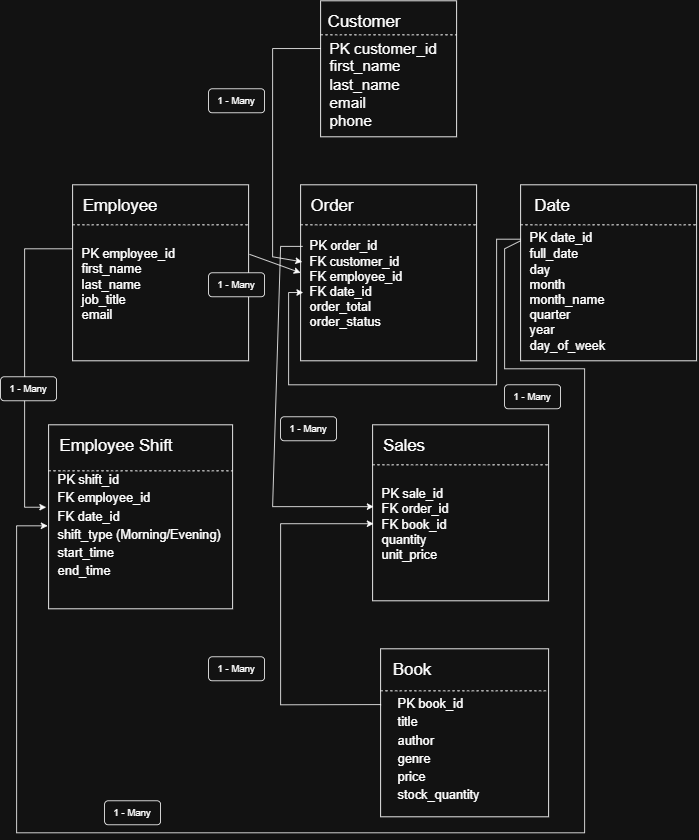

The diagram above was exported from draw.io. Its source (the exported page's mxGraphModel, read from the mxfile embedded in the PNG):
<mxGraphModel dx="2441" dy="1068" grid="1" gridSize="10" guides="1" tooltips="1" connect="1" arrows="1" fold="1" page="1" pageScale="1" pageWidth="850" pageHeight="1100" math="0" shadow="0">
  <root>
    <mxCell id="0" />
    <mxCell id="1" parent="0" />
    <mxCell id="PdYRAhg84Gvid0skq5og-1" parent="1" style="whiteSpace=wrap;html=1;aspect=fixed;" value="" vertex="1">
      <mxGeometry height="170" width="170" x="390" y="20" as="geometry" />
    </mxCell>
    <mxCell id="PdYRAhg84Gvid0skq5og-2" edge="1" parent="1" source="PdYRAhg84Gvid0skq5og-1" style="endArrow=none;dashed=1;html=1;rounded=0;fontSize=12;startSize=8;endSize=8;curved=1;exitX=0;exitY=0.25;exitDx=0;exitDy=0;entryX=1;entryY=0.25;entryDx=0;entryDy=0;" target="PdYRAhg84Gvid0skq5og-1" value="">
      <mxGeometry height="50" relative="1" width="50" as="geometry">
        <mxPoint x="840" y="300" as="sourcePoint" />
        <mxPoint x="890" y="250" as="targetPoint" />
      </mxGeometry>
    </mxCell>
    <mxCell id="PdYRAhg84Gvid0skq5og-3" parent="1" style="text;html=1;whiteSpace=wrap;strokeColor=none;fillColor=none;align=center;verticalAlign=middle;rounded=0;fontSize=16;" value="&lt;font style=&quot;font-size: 21px;&quot;&gt;Customer&lt;/font&gt;" vertex="1">
      <mxGeometry height="30" width="60" x="415" y="30" as="geometry" />
    </mxCell>
    <mxCell id="PdYRAhg84Gvid0skq5og-4" parent="1" style="text;html=1;whiteSpace=wrap;strokeColor=none;fillColor=none;align=left;verticalAlign=middle;rounded=0;fontSize=16;" value="&lt;div style=&quot;&quot;&gt;&lt;span style=&quot;background-color: transparent; color: light-dark(rgb(0, 0, 0), rgb(255, 255, 255));&quot;&gt;&lt;font style=&quot;font-size: 19px;&quot;&gt;PK customer_id&amp;nbsp;&lt;/font&gt;&lt;/span&gt;&lt;/div&gt;&lt;font style=&quot;font-size: 19px;&quot;&gt;first_name&amp;nbsp;&lt;br&gt;last_name&amp;nbsp;&lt;br&gt;email    &lt;/font&gt;&lt;div&gt;&lt;font style=&quot;font-size: 19px;&quot;&gt;phone&lt;/font&gt;&lt;/div&gt;" vertex="1">
      <mxGeometry height="130" width="160" x="400" y="60" as="geometry" />
    </mxCell>
    <mxCell id="PdYRAhg84Gvid0skq5og-5" parent="1" style="whiteSpace=wrap;html=1;aspect=fixed;" value="" vertex="1">
      <mxGeometry height="210" width="210" x="465" y="830" as="geometry" />
    </mxCell>
    <mxCell id="PdYRAhg84Gvid0skq5og-6" edge="1" parent="1" source="PdYRAhg84Gvid0skq5og-5" style="endArrow=none;dashed=1;html=1;rounded=0;fontSize=12;startSize=8;endSize=8;curved=1;exitX=0;exitY=0.25;exitDx=0;exitDy=0;entryX=1;entryY=0.25;entryDx=0;entryDy=0;" target="PdYRAhg84Gvid0skq5og-5" value="">
      <mxGeometry height="50" relative="1" width="50" as="geometry">
        <mxPoint x="975" y="1110" as="sourcePoint" />
        <mxPoint x="1025" y="1060" as="targetPoint" />
      </mxGeometry>
    </mxCell>
    <mxCell id="PdYRAhg84Gvid0skq5og-7" parent="1" style="text;html=1;whiteSpace=wrap;strokeColor=none;fillColor=none;align=center;verticalAlign=middle;rounded=0;fontSize=16;" value="&lt;font style=&quot;font-size: 21px;&quot;&gt;Book&lt;/font&gt;" vertex="1">
      <mxGeometry height="30" width="60" x="475" y="840" as="geometry" />
    </mxCell>
    <mxCell id="PdYRAhg84Gvid0skq5og-8" parent="1" style="text;html=1;whiteSpace=wrap;strokeColor=none;fillColor=none;align=left;verticalAlign=middle;rounded=0;fontSize=16;" value="&lt;div style=&quot;&quot;&gt;&lt;font style=&quot;font-size: 19px;&quot;&gt;&lt;span style=&quot;background-color: transparent; color: light-dark(rgb(0, 0, 0), rgb(255, 255, 255)); font-size: 16px;&quot;&gt;PK book_id&amp;nbsp;&lt;/span&gt;&lt;/font&gt;&lt;/div&gt;&lt;div style=&quot;&quot;&gt;&lt;font style=&quot;font-size: 19px;&quot;&gt;&lt;span style=&quot;background-color: transparent; color: light-dark(rgb(0, 0, 0), rgb(255, 255, 255)); font-size: 16px;&quot;&gt;title&amp;nbsp;&lt;/span&gt;&lt;/font&gt;&lt;/div&gt;&lt;div style=&quot;&quot;&gt;&lt;font style=&quot;font-size: 19px;&quot;&gt;&lt;span style=&quot;background-color: transparent; color: light-dark(rgb(0, 0, 0), rgb(255, 255, 255)); font-size: 16px;&quot;&gt;author&amp;nbsp;&lt;/span&gt;&lt;/font&gt;&lt;/div&gt;&lt;div style=&quot;&quot;&gt;&lt;font style=&quot;font-size: 19px;&quot;&gt;&lt;span style=&quot;background-color: transparent; color: light-dark(rgb(0, 0, 0), rgb(255, 255, 255)); font-size: 16px;&quot;&gt;genre&amp;nbsp;&lt;/span&gt;&lt;/font&gt;&lt;/div&gt;&lt;div style=&quot;&quot;&gt;&lt;font style=&quot;font-size: 19px;&quot;&gt;&lt;span style=&quot;background-color: transparent; color: light-dark(rgb(0, 0, 0), rgb(255, 255, 255)); font-size: 16px;&quot;&gt;price&amp;nbsp;&lt;/span&gt;&lt;/font&gt;&lt;/div&gt;&lt;div style=&quot;&quot;&gt;&lt;font style=&quot;font-size: 19px;&quot;&gt;&lt;span style=&quot;background-color: transparent; color: light-dark(rgb(0, 0, 0), rgb(255, 255, 255)); font-size: 16px;&quot;&gt;stock_quantity&lt;/span&gt;&amp;nbsp;&amp;nbsp;&lt;/font&gt;&amp;nbsp;&lt;/div&gt;" vertex="1">
      <mxGeometry height="130" width="200" x="485" y="890" as="geometry" />
    </mxCell>
    <mxCell id="PdYRAhg84Gvid0skq5og-9" parent="1" style="whiteSpace=wrap;html=1;aspect=fixed;" value="" vertex="1">
      <mxGeometry height="220" width="220" x="80" y="250" as="geometry" />
    </mxCell>
    <mxCell id="PdYRAhg84Gvid0skq5og-10" edge="1" parent="1" style="endArrow=none;dashed=1;html=1;rounded=0;fontSize=12;startSize=8;endSize=8;curved=1;exitX=0;exitY=0.25;exitDx=0;exitDy=0;entryX=1;entryY=0.25;entryDx=0;entryDy=0;" value="">
      <mxGeometry height="50" relative="1" width="50" as="geometry">
        <mxPoint x="80" y="300" as="sourcePoint" />
        <mxPoint x="300" y="300" as="targetPoint" />
      </mxGeometry>
    </mxCell>
    <mxCell id="PdYRAhg84Gvid0skq5og-11" parent="1" style="text;html=1;whiteSpace=wrap;strokeColor=none;fillColor=none;align=center;verticalAlign=middle;rounded=0;fontSize=16;" value="&lt;font style=&quot;font-size: 21px;&quot;&gt;Employee&lt;/font&gt;" vertex="1">
      <mxGeometry height="30" width="60" x="110" y="260" as="geometry" />
    </mxCell>
    <mxCell id="PdYRAhg84Gvid0skq5og-12" parent="1" style="text;html=1;whiteSpace=wrap;strokeColor=none;fillColor=none;align=left;verticalAlign=middle;rounded=0;fontSize=16;" value="&lt;div style=&quot;&quot;&gt;PK employee_id&amp;nbsp;&lt;/div&gt;&lt;div style=&quot;&quot;&gt;first_name&amp;nbsp;&lt;/div&gt;&lt;div style=&quot;&quot;&gt;last_name&amp;nbsp;&lt;/div&gt;&lt;div style=&quot;&quot;&gt;job_title&amp;nbsp;&lt;/div&gt;&lt;div style=&quot;&quot;&gt;email&lt;/div&gt;&lt;div style=&quot;&quot;&gt;&lt;font style=&quot;background-color: transparent; color: light-dark(rgb(0, 0, 0), rgb(255, 255, 255)); font-size: 19px;&quot;&gt;&amp;nbsp;&lt;/font&gt;&lt;span style=&quot;background-color: transparent; color: light-dark(rgb(0, 0, 0), rgb(255, 255, 255));&quot;&gt;&amp;nbsp;&lt;/span&gt;&lt;/div&gt;" vertex="1">
      <mxGeometry height="130" width="200" x="90" y="320" as="geometry" />
    </mxCell>
    <mxCell id="PdYRAhg84Gvid0skq5og-13" parent="1" style="whiteSpace=wrap;html=1;aspect=fixed;" value="" vertex="1">
      <mxGeometry height="220" width="220" x="365" y="250" as="geometry" />
    </mxCell>
    <mxCell id="PdYRAhg84Gvid0skq5og-14" edge="1" parent="1" style="endArrow=none;dashed=1;html=1;rounded=0;fontSize=12;startSize=8;endSize=8;curved=1;exitX=0;exitY=0.25;exitDx=0;exitDy=0;entryX=1;entryY=0.25;entryDx=0;entryDy=0;" value="">
      <mxGeometry height="50" relative="1" width="50" as="geometry">
        <mxPoint x="365" y="300" as="sourcePoint" />
        <mxPoint x="585" y="300" as="targetPoint" />
      </mxGeometry>
    </mxCell>
    <mxCell id="PdYRAhg84Gvid0skq5og-15" parent="1" style="text;html=1;whiteSpace=wrap;strokeColor=none;fillColor=none;align=center;verticalAlign=middle;rounded=0;fontSize=16;" value="&lt;font style=&quot;font-size: 21px;&quot;&gt;Order&lt;/font&gt;" vertex="1">
      <mxGeometry height="30" width="60" x="375" y="260" as="geometry" />
    </mxCell>
    <mxCell id="PdYRAhg84Gvid0skq5og-16" parent="1" style="text;html=1;whiteSpace=wrap;strokeColor=none;fillColor=none;align=left;verticalAlign=middle;rounded=0;fontSize=16;" value="&lt;div style=&quot;&quot;&gt;PK order_id&amp;nbsp;&lt;/div&gt;&lt;div style=&quot;&quot;&gt;FK customer_id&amp;nbsp;&lt;/div&gt;&lt;div style=&quot;&quot;&gt;FK employee_id&amp;nbsp;&lt;/div&gt;&lt;div style=&quot;&quot;&gt;FK date_id&amp;nbsp;&lt;/div&gt;&lt;div style=&quot;&quot;&gt;order_total&amp;nbsp;&lt;/div&gt;&lt;div style=&quot;&quot;&gt;order_status&lt;/div&gt;&lt;div style=&quot;&quot;&gt;&lt;font style=&quot;background-color: transparent; color: light-dark(rgb(0, 0, 0), rgb(255, 255, 255)); font-size: 19px;&quot;&gt;&amp;nbsp;&lt;/font&gt;&lt;span style=&quot;background-color: transparent; color: light-dark(rgb(0, 0, 0), rgb(255, 255, 255));&quot;&gt;&amp;nbsp;&lt;/span&gt;&lt;/div&gt;" vertex="1">
      <mxGeometry height="130" width="200" x="375" y="320" as="geometry" />
    </mxCell>
    <mxCell id="PdYRAhg84Gvid0skq5og-17" parent="1" style="whiteSpace=wrap;html=1;aspect=fixed;" value="" vertex="1">
      <mxGeometry height="220" width="220" x="455" y="550" as="geometry" />
    </mxCell>
    <mxCell id="PdYRAhg84Gvid0skq5og-18" edge="1" parent="1" style="endArrow=none;dashed=1;html=1;rounded=0;fontSize=12;startSize=8;endSize=8;curved=1;exitX=0;exitY=0.25;exitDx=0;exitDy=0;entryX=1;entryY=0.25;entryDx=0;entryDy=0;" value="">
      <mxGeometry height="50" relative="1" width="50" as="geometry">
        <mxPoint x="455" y="600" as="sourcePoint" />
        <mxPoint x="675" y="600" as="targetPoint" />
      </mxGeometry>
    </mxCell>
    <mxCell id="PdYRAhg84Gvid0skq5og-19" parent="1" style="text;html=1;whiteSpace=wrap;strokeColor=none;fillColor=none;align=center;verticalAlign=middle;rounded=0;fontSize=16;" value="&lt;font style=&quot;font-size: 21px;&quot;&gt;Sales&lt;/font&gt;" vertex="1">
      <mxGeometry height="30" width="60" x="465" y="560" as="geometry" />
    </mxCell>
    <mxCell id="PdYRAhg84Gvid0skq5og-20" parent="1" style="text;html=1;whiteSpace=wrap;strokeColor=none;fillColor=none;align=left;verticalAlign=middle;rounded=0;fontSize=16;" value="&lt;div style=&quot;&quot;&gt;PK sale_id&amp;nbsp;&lt;/div&gt;&lt;div style=&quot;&quot;&gt;FK order_id&amp;nbsp;&lt;/div&gt;&lt;div style=&quot;&quot;&gt;FK book_id&amp;nbsp;&lt;/div&gt;&lt;div style=&quot;&quot;&gt;quantity&amp;nbsp;&lt;/div&gt;&lt;div style=&quot;&quot;&gt;unit_price&lt;/div&gt;&lt;div style=&quot;&quot;&gt;&lt;font style=&quot;background-color: transparent; color: light-dark(rgb(0, 0, 0), rgb(255, 255, 255)); font-size: 19px;&quot;&gt;&amp;nbsp;&lt;/font&gt;&lt;span style=&quot;background-color: transparent; color: light-dark(rgb(0, 0, 0), rgb(255, 255, 255));&quot;&gt;&amp;nbsp;&lt;/span&gt;&lt;/div&gt;" vertex="1">
      <mxGeometry height="130" width="200" x="465" y="620" as="geometry" />
    </mxCell>
    <mxCell id="PdYRAhg84Gvid0skq5og-21" parent="1" style="whiteSpace=wrap;html=1;aspect=fixed;" value="" vertex="1">
      <mxGeometry height="220" width="220" x="640" y="250" as="geometry" />
    </mxCell>
    <mxCell id="PdYRAhg84Gvid0skq5og-22" edge="1" parent="1" style="endArrow=none;dashed=1;html=1;rounded=0;fontSize=12;startSize=8;endSize=8;curved=1;exitX=0;exitY=0.25;exitDx=0;exitDy=0;entryX=1;entryY=0.25;entryDx=0;entryDy=0;" value="">
      <mxGeometry height="50" relative="1" width="50" as="geometry">
        <mxPoint x="640" y="300" as="sourcePoint" />
        <mxPoint x="860" y="300" as="targetPoint" />
      </mxGeometry>
    </mxCell>
    <mxCell id="PdYRAhg84Gvid0skq5og-23" parent="1" style="text;html=1;whiteSpace=wrap;strokeColor=none;fillColor=none;align=center;verticalAlign=middle;rounded=0;fontSize=16;" value="&lt;font style=&quot;font-size: 21px;&quot;&gt;Date&lt;/font&gt;" vertex="1">
      <mxGeometry height="30" width="60" x="650" y="260" as="geometry" />
    </mxCell>
    <mxCell id="PdYRAhg84Gvid0skq5og-24" parent="1" style="text;html=1;whiteSpace=wrap;strokeColor=none;fillColor=none;align=left;verticalAlign=middle;rounded=0;fontSize=16;" value="&lt;div style=&quot;&quot;&gt;PK date_id&amp;nbsp;&lt;/div&gt;&lt;div style=&quot;&quot;&gt;full_date&amp;nbsp;&lt;/div&gt;&lt;div style=&quot;&quot;&gt;day&amp;nbsp;&lt;/div&gt;&lt;div style=&quot;&quot;&gt;month&amp;nbsp;&lt;/div&gt;&lt;div style=&quot;&quot;&gt;month_name&amp;nbsp;&lt;/div&gt;&lt;div style=&quot;&quot;&gt;quarter&amp;nbsp;&lt;/div&gt;&lt;div style=&quot;&quot;&gt;year&amp;nbsp;&lt;/div&gt;&lt;div style=&quot;&quot;&gt;day_of_week&lt;/div&gt;&lt;div style=&quot;&quot;&gt;&lt;font style=&quot;background-color: transparent; color: light-dark(rgb(0, 0, 0), rgb(255, 255, 255)); font-size: 19px;&quot;&gt;&amp;nbsp;&lt;/font&gt;&lt;span style=&quot;background-color: transparent; color: light-dark(rgb(0, 0, 0), rgb(255, 255, 255));&quot;&gt;&amp;nbsp;&lt;/span&gt;&lt;/div&gt;" vertex="1">
      <mxGeometry height="130" width="200" x="650" y="330" as="geometry" />
    </mxCell>
    <mxCell id="PdYRAhg84Gvid0skq5og-25" edge="1" parent="1" source="PdYRAhg84Gvid0skq5og-9" style="endArrow=classic;html=1;rounded=0;exitX=1.005;exitY=0.395;exitDx=0;exitDy=0;exitPerimeter=0;entryX=0;entryY=0.5;entryDx=0;entryDy=0;" target="PdYRAhg84Gvid0skq5og-13" value="">
      <mxGeometry height="50" relative="1" width="50" as="geometry">
        <mxPoint x="450" y="450" as="sourcePoint" />
        <mxPoint x="500" y="400" as="targetPoint" />
      </mxGeometry>
    </mxCell>
    <mxCell id="PdYRAhg84Gvid0skq5og-26" edge="1" parent="1" source="PdYRAhg84Gvid0skq5og-1" style="endArrow=classic;html=1;rounded=0;exitX=0.002;exitY=0.351;exitDx=0;exitDy=0;exitPerimeter=0;entryX=0.009;entryY=0.438;entryDx=0;entryDy=0;entryPerimeter=0;" target="PdYRAhg84Gvid0skq5og-13" value="">
      <mxGeometry height="50" relative="1" width="50" as="geometry">
        <Array as="points">
          <mxPoint x="330" y="79.66999999999996" />
          <mxPoint x="330" y="340" />
        </Array>
        <mxPoint x="430" y="380" as="sourcePoint" />
        <mxPoint x="366.98" y="327.6600000000001" as="targetPoint" />
      </mxGeometry>
    </mxCell>
    <mxCell id="PdYRAhg84Gvid0skq5og-27" edge="1" parent="1" style="endArrow=classic;html=1;rounded=0;entryX=0.015;entryY=0.612;entryDx=0;entryDy=0;entryPerimeter=0;" target="PdYRAhg84Gvid0skq5og-13" value="">
      <mxGeometry height="50" relative="1" width="50" as="geometry">
        <Array as="points">
          <mxPoint x="610" y="318" />
          <mxPoint x="610" y="500" />
          <mxPoint x="350" y="500" />
          <mxPoint x="350" y="384.64" />
        </Array>
        <mxPoint x="640" y="318" as="sourcePoint" />
        <mxPoint x="504" y="422.5799999999999" as="targetPoint" />
      </mxGeometry>
    </mxCell>
    <mxCell id="PdYRAhg84Gvid0skq5og-28" edge="1" parent="1" source="PdYRAhg84Gvid0skq5og-13" style="endArrow=classic;html=1;rounded=0;exitX=0.012;exitY=0.35;exitDx=0;exitDy=0;exitPerimeter=0;entryX=0.006;entryY=0.465;entryDx=0;entryDy=0;entryPerimeter=0;" target="PdYRAhg84Gvid0skq5og-17" value="">
      <mxGeometry height="50" relative="1" width="50" as="geometry">
        <Array as="points">
          <mxPoint x="340" y="327" />
          <mxPoint x="330" y="652.3" />
        </Array>
        <mxPoint x="360" y="330" as="sourcePoint" />
        <mxPoint x="330" y="670" as="targetPoint" />
      </mxGeometry>
    </mxCell>
    <mxCell id="PdYRAhg84Gvid0skq5og-29" edge="1" parent="1" source="PdYRAhg84Gvid0skq5og-5" style="endArrow=classic;html=1;rounded=0;entryX=0.006;entryY=0.562;entryDx=0;entryDy=0;entryPerimeter=0;exitX=0.003;exitY=0.332;exitDx=0;exitDy=0;exitPerimeter=0;" target="PdYRAhg84Gvid0skq5og-17" value="">
      <mxGeometry height="50" relative="1" width="50" as="geometry">
        <Array as="points">
          <mxPoint x="340" y="900" />
          <mxPoint x="340" y="673.64" />
        </Array>
        <mxPoint x="364.3399999999999" y="900" as="sourcePoint" />
        <mxPoint x="340" y="730" as="targetPoint" />
      </mxGeometry>
    </mxCell>
    <mxCell id="PdYRAhg84Gvid0skq5og-30" parent="1" style="rounded=1;whiteSpace=wrap;html=1;" value="1 - Many" vertex="1">
      <mxGeometry height="30" width="70" x="250" y="130" as="geometry" />
    </mxCell>
    <mxCell id="PdYRAhg84Gvid0skq5og-31" parent="1" style="rounded=1;whiteSpace=wrap;html=1;" value="1 - Many" vertex="1">
      <mxGeometry height="30" width="70" x="250" y="840" as="geometry" />
    </mxCell>
    <mxCell id="PdYRAhg84Gvid0skq5og-32" parent="1" style="rounded=1;whiteSpace=wrap;html=1;" value="1 - Many" vertex="1">
      <mxGeometry height="30" width="70" x="340" y="540" as="geometry" />
    </mxCell>
    <mxCell id="PdYRAhg84Gvid0skq5og-33" parent="1" style="rounded=1;whiteSpace=wrap;html=1;" value="1 - Many" vertex="1">
      <mxGeometry height="30" width="70" x="620" y="500" as="geometry" />
    </mxCell>
    <mxCell id="PdYRAhg84Gvid0skq5og-34" parent="1" style="rounded=1;whiteSpace=wrap;html=1;" value="1 - Many" vertex="1">
      <mxGeometry height="30" width="70" x="250" y="360" as="geometry" />
    </mxCell>
    <mxCell id="PdYRAhg84Gvid0skq5og-35" parent="1" style="whiteSpace=wrap;html=1;aspect=fixed;" value="" vertex="1">
      <mxGeometry height="230" width="230" x="50" y="550" as="geometry" />
    </mxCell>
    <mxCell id="PdYRAhg84Gvid0skq5og-36" edge="1" parent="1" source="PdYRAhg84Gvid0skq5og-35" style="endArrow=none;dashed=1;html=1;rounded=0;fontSize=12;startSize=8;endSize=8;curved=1;exitX=0;exitY=0.25;exitDx=0;exitDy=0;entryX=1;entryY=0.25;entryDx=0;entryDy=0;" target="PdYRAhg84Gvid0skq5og-35" value="">
      <mxGeometry height="50" relative="1" width="50" as="geometry">
        <mxPoint x="560" y="830" as="sourcePoint" />
        <mxPoint x="610" y="780" as="targetPoint" />
      </mxGeometry>
    </mxCell>
    <mxCell id="PdYRAhg84Gvid0skq5og-37" parent="1" style="text;html=1;whiteSpace=wrap;strokeColor=none;fillColor=none;align=center;verticalAlign=middle;rounded=0;fontSize=16;" value="&lt;font style=&quot;font-size: 21px;&quot;&gt;Employee Shift&lt;/font&gt;" vertex="1">
      <mxGeometry height="30" width="150" x="60" y="560" as="geometry" />
    </mxCell>
    <mxCell id="PdYRAhg84Gvid0skq5og-38" parent="1" style="text;html=1;whiteSpace=wrap;strokeColor=none;fillColor=none;align=left;verticalAlign=middle;rounded=0;fontSize=16;" value="&lt;div style=&quot;&quot;&gt;&lt;font style=&quot;background-color: transparent; color: light-dark(rgb(0, 0, 0), rgb(255, 255, 255)); font-size: 19px;&quot;&gt;&lt;span style=&quot;background-color: transparent; color: light-dark(rgb(0, 0, 0), rgb(255, 255, 255)); font-size: 16px;&quot;&gt;PK shift_id&amp;nbsp;&lt;/span&gt;&lt;/font&gt;&lt;/div&gt;&lt;div style=&quot;&quot;&gt;&lt;font style=&quot;background-color: transparent; color: light-dark(rgb(0, 0, 0), rgb(255, 255, 255)); font-size: 19px;&quot;&gt;&lt;span style=&quot;background-color: transparent; color: light-dark(rgb(0, 0, 0), rgb(255, 255, 255)); font-size: 16px;&quot;&gt;FK employee_id&amp;nbsp;&lt;/span&gt;&lt;/font&gt;&lt;/div&gt;&lt;div style=&quot;&quot;&gt;&lt;font style=&quot;background-color: transparent; color: light-dark(rgb(0, 0, 0), rgb(255, 255, 255)); font-size: 19px;&quot;&gt;&lt;span style=&quot;background-color: transparent; color: light-dark(rgb(0, 0, 0), rgb(255, 255, 255)); font-size: 16px;&quot;&gt;FK date_id&amp;nbsp;&lt;/span&gt;&lt;/font&gt;&lt;/div&gt;&lt;div style=&quot;&quot;&gt;&lt;font style=&quot;background-color: transparent; color: light-dark(rgb(0, 0, 0), rgb(255, 255, 255)); font-size: 19px;&quot;&gt;&lt;span style=&quot;background-color: transparent; color: light-dark(rgb(0, 0, 0), rgb(255, 255, 255)); font-size: 16px;&quot;&gt;shift_type&amp;nbsp;&lt;/span&gt;&lt;/font&gt;&lt;span style=&quot;background-color: transparent; color: light-dark(rgb(0, 0, 0), rgb(255, 255, 255));&quot;&gt;(Morning/Evening)&lt;/span&gt;&lt;/div&gt;&lt;div style=&quot;&quot;&gt;&lt;font style=&quot;background-color: transparent; color: light-dark(rgb(0, 0, 0), rgb(255, 255, 255)); font-size: 19px;&quot;&gt;&lt;span style=&quot;background-color: transparent; color: light-dark(rgb(0, 0, 0), rgb(255, 255, 255)); font-size: 16px;&quot;&gt;start_time&amp;nbsp;&lt;/span&gt;&lt;/font&gt;&lt;/div&gt;&lt;div style=&quot;&quot;&gt;&lt;font style=&quot;background-color: transparent; color: light-dark(rgb(0, 0, 0), rgb(255, 255, 255)); font-size: 19px;&quot;&gt;&lt;span style=&quot;background-color: transparent; color: light-dark(rgb(0, 0, 0), rgb(255, 255, 255)); font-size: 16px;&quot;&gt;end_time&lt;/span&gt;&amp;nbsp;&lt;/font&gt;&lt;span style=&quot;background-color: transparent; color: light-dark(rgb(0, 0, 0), rgb(255, 255, 255));&quot;&gt;&amp;nbsp;&lt;/span&gt;&lt;/div&gt;" vertex="1">
      <mxGeometry height="130" width="200" x="60" y="610" as="geometry" />
    </mxCell>
    <mxCell id="PdYRAhg84Gvid0skq5og-39" edge="1" parent="1" style="endArrow=classic;html=1;rounded=0;entryX=-0.013;entryY=0.448;entryDx=0;entryDy=0;entryPerimeter=0;" target="PdYRAhg84Gvid0skq5og-35" value="">
      <mxGeometry height="50" relative="1" width="50" as="geometry">
        <Array as="points">
          <mxPoint x="20" y="330" />
          <mxPoint x="20" y="653.04" />
        </Array>
        <mxPoint x="79.12" y="330" as="sourcePoint" />
        <mxPoint x="40" y="650" as="targetPoint" />
      </mxGeometry>
    </mxCell>
    <mxCell id="PdYRAhg84Gvid0skq5og-40" edge="1" parent="1" style="endArrow=classic;html=1;rounded=0;entryX=-0.005;entryY=0.549;entryDx=0;entryDy=0;entryPerimeter=0;" target="PdYRAhg84Gvid0skq5og-35" value="">
      <mxGeometry height="50" relative="1" width="50" as="geometry">
        <Array as="points">
          <mxPoint x="620" y="330" />
          <mxPoint x="620" y="480" />
          <mxPoint x="720" y="480" />
          <mxPoint x="720" y="1060" />
          <mxPoint x="10" y="1060" />
          <mxPoint x="10" y="676.27" />
        </Array>
        <mxPoint x="640" y="320" as="sourcePoint" />
        <mxPoint x="210" y="824" as="targetPoint" />
      </mxGeometry>
    </mxCell>
    <mxCell id="PdYRAhg84Gvid0skq5og-41" parent="1" style="rounded=1;whiteSpace=wrap;html=1;" value="1 - Many" vertex="1">
      <mxGeometry height="30" width="70" x="120" y="1020" as="geometry" />
    </mxCell>
    <mxCell id="PdYRAhg84Gvid0skq5og-42" parent="1" style="rounded=1;whiteSpace=wrap;html=1;" value="1 - Many" vertex="1">
      <mxGeometry height="30" width="70" x="-10" y="490" as="geometry" />
    </mxCell>
  </root>
</mxGraphModel>